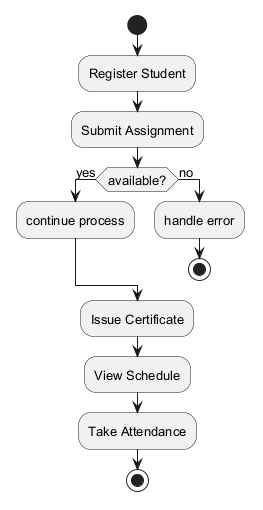

The diagram above was rendered by PlantUML. Its source (embedded in the PNG):
@startuml
skinparam backgroundColor #FFFFFF
skinparam classBackgroundColor #F3E5F5
skinparam classBorderColor #6A1B9A
skinparam defaultFontSize 13
start
:Register Student;
:Submit Assignment;
if (available?) then (yes)
:continue process;
else (no)
:handle error;
stop
endif
:Issue Certificate;
:View Schedule;
:Take Attendance;
stop
@enduml